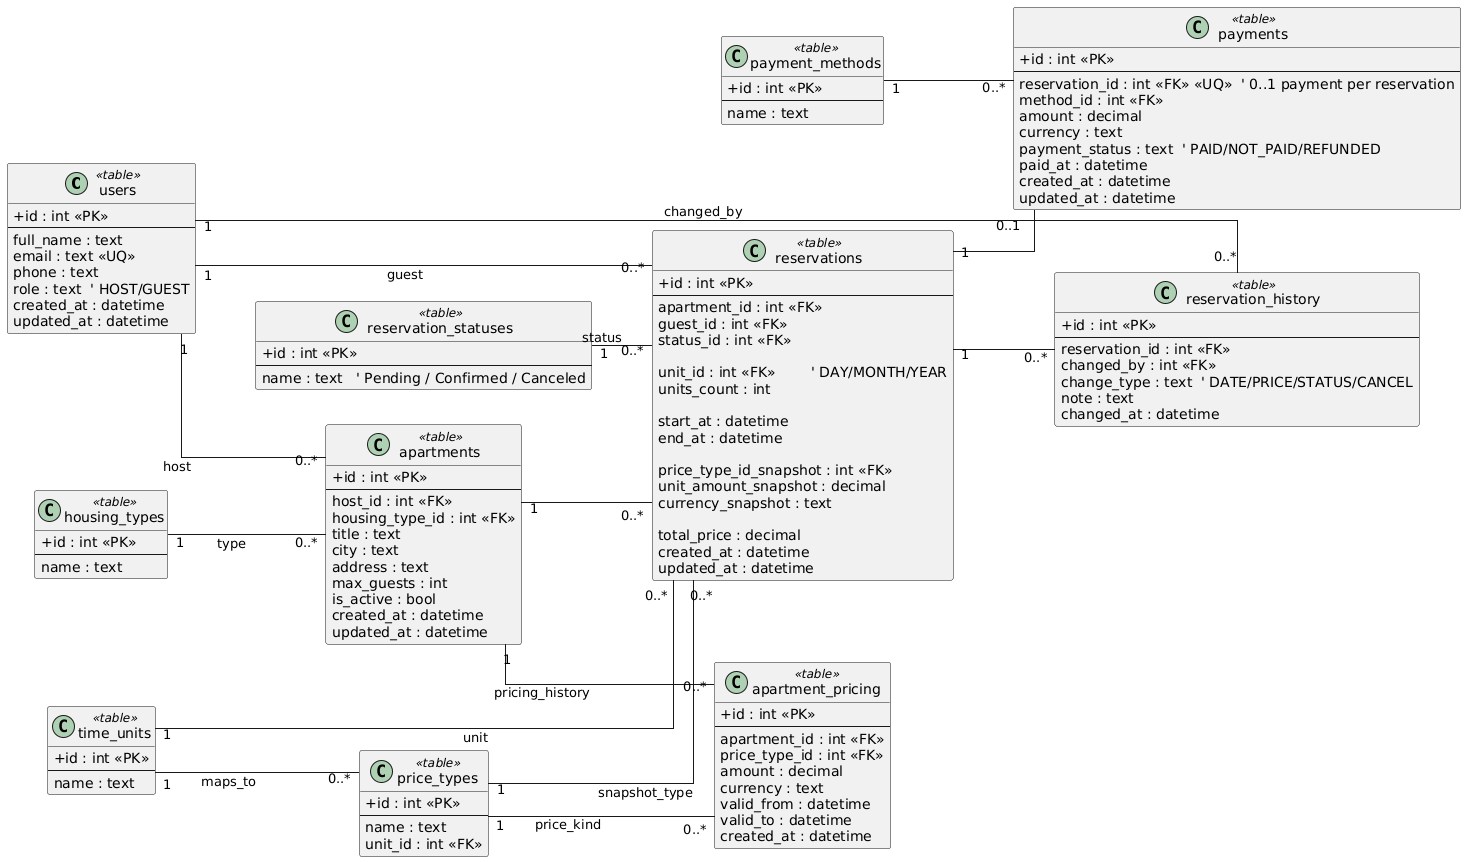

The diagram above was rendered by PlantUML. Its source (embedded in the PNG):
@startuml
hide methods
skinparam shadowing false
skinparam classAttributeIconSize 0
skinparam linetype ortho
left to right direction

class users <<table>> {
  + id : int <<PK>>
  ---
  full_name : text
  email : text <<UQ>>
  phone : text
  role : text  ' HOST/GUEST
  created_at : datetime
  updated_at : datetime
}

class apartments <<table>> {
  + id : int <<PK>>
  ---
  host_id : int <<FK>>
  housing_type_id : int <<FK>>
  title : text
  city : text
  address : text
  max_guests : int
  is_active : bool
  created_at : datetime
  updated_at : datetime
}

class reservations <<table>> {
  + id : int <<PK>>
  ---
  apartment_id : int <<FK>>
  guest_id : int <<FK>>
  status_id : int <<FK>>

  unit_id : int <<FK>>        ' DAY/MONTH/YEAR
  units_count : int

  start_at : datetime         
  end_at : datetime           

  price_type_id_snapshot : int <<FK>>  
  unit_amount_snapshot : decimal
  currency_snapshot : text

  total_price : decimal
  created_at : datetime
  updated_at : datetime
}

class housing_types <<table>> {
  + id : int <<PK>>
  ---
  name : text
}

class reservation_statuses <<table>> {
  + id : int <<PK>>
  ---
  name : text   ' Pending / Confirmed / Canceled
}

class time_units <<table>> {
  + id : int <<PK>>
  ---
  name : text   
}

class price_types <<table>> {
  + id : int <<PK>>
  ---
  name : text   
  unit_id : int <<FK>>
}

class payment_methods <<table>> {
  + id : int <<PK>>
  ---
  name : text
}

class apartment_pricing <<table>> {
  + id : int <<PK>>
  ---
  apartment_id : int <<FK>>
  price_type_id : int <<FK>>
  amount : decimal
  currency : text
  valid_from : datetime  
  valid_to : datetime    
  created_at : datetime  
}

class payments <<table>> {
  + id : int <<PK>>
  ---
  reservation_id : int <<FK>> <<UQ>>  ' 0..1 payment per reservation
  method_id : int <<FK>>
  amount : decimal
  currency : text
  payment_status : text  ' PAID/NOT_PAID/REFUNDED
  paid_at : datetime
  created_at : datetime
  updated_at : datetime
}

class reservation_history <<table>> {
  + id : int <<PK>>
  ---
  reservation_id : int <<FK>>
  changed_by : int <<FK>>
  change_type : text  ' DATE/PRICE/STATUS/CANCEL
  note : text
  changed_at : datetime
}

' Relationships
users "1" -- "0..*" apartments : host
housing_types "1" -- "0..*" apartments : type

apartments "1" -- "0..*" reservations
users "1" -- "0..*" reservations : guest
reservation_statuses "1" -- "0..*" reservations : status
time_units "1" -- "0..*" reservations : unit

time_units "1" -- "0..*" price_types : maps_to
price_types "1" -- "0..*" reservations : snapshot_type

apartments "1" -- "0..*" apartment_pricing : pricing_history
price_types "1" -- "0..*" apartment_pricing : price_kind

reservations "1" -- "0..1" payments
payment_methods "1" -- "0..*" payments

reservations "1" -- "0..*" reservation_history
users "1" -- "0..*" reservation_history : changed_by
@enduml